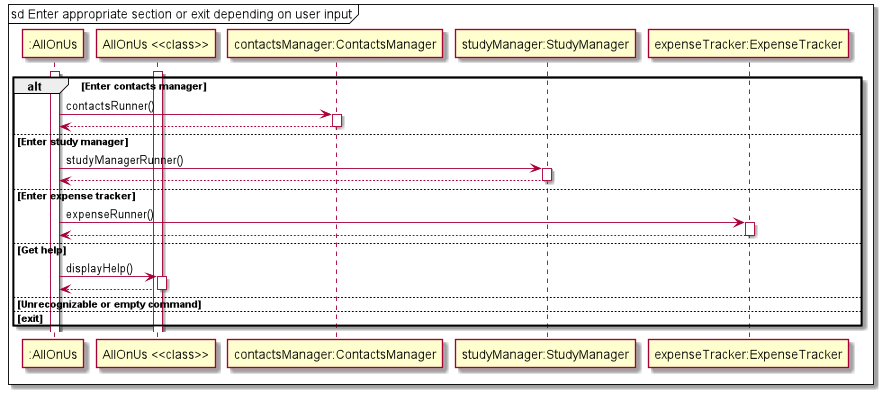

The diagram above was rendered by PlantUML. Its source (embedded in the PNG):
@startuml
'https://plantuml.com/sequence-diagram

mainframe sd Enter appropriate section or exit depending on user input
activate ":AllOnUs"
activate "AllOnUs <<class>>"
alt Enter contacts manager
    ":AllOnUs" -> "contactsManager:ContactsManager" ++: contactsRunner()
    "contactsManager:ContactsManager" --> ":AllOnUs" --
else Enter study manager
    ":AllOnUs" -> "studyManager:StudyManager" ++: studyManagerRunner()
    "studyManager:StudyManager" --> ":AllOnUs" --
else Enter expense tracker
    ":AllOnUs" -> "expenseTracker:ExpenseTracker" ++: expenseRunner()
    "expenseTracker:ExpenseTracker" --> ":AllOnUs" --
else Get help
    ":AllOnUs" -> "AllOnUs <<class>>"++: displayHelp()
    "AllOnUs <<class>>" --> ":AllOnUs" --
else Unrecognizable or empty command

else exit

end
@enduml